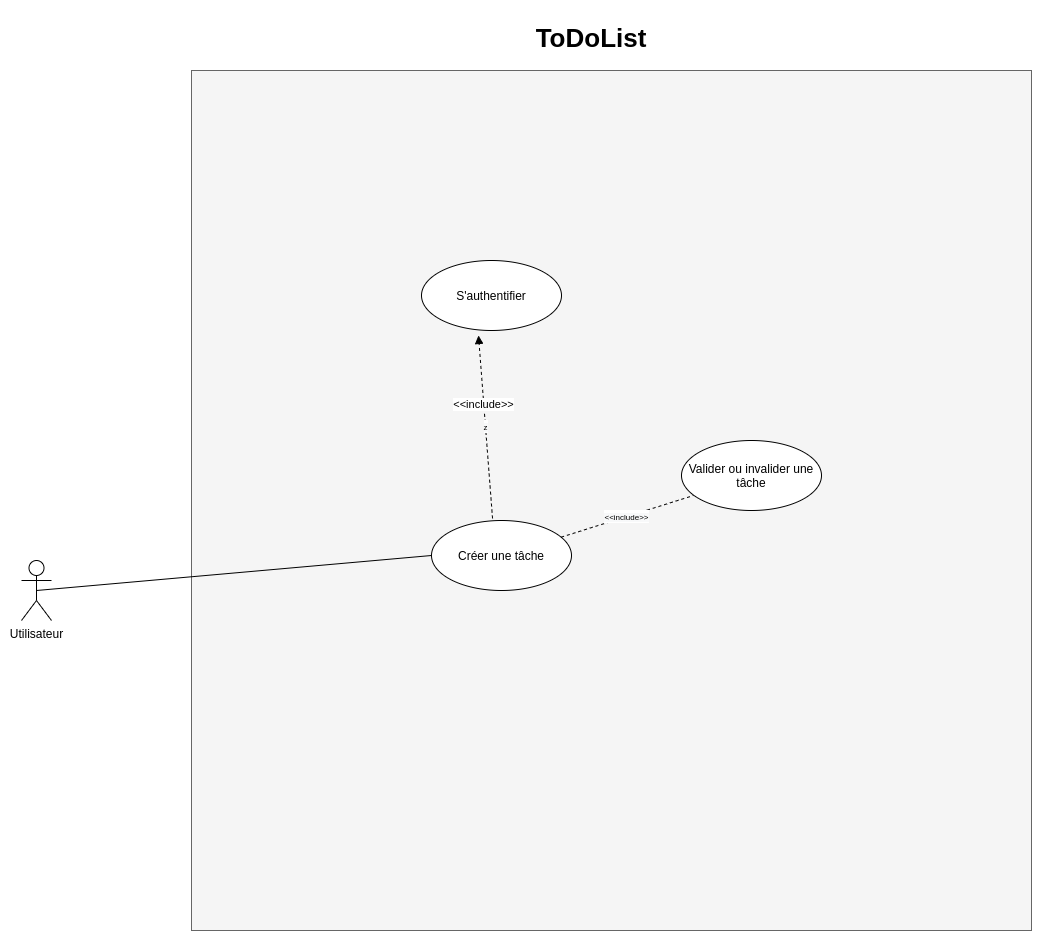

The diagram above was exported from draw.io. Its source (the exported page's mxGraphModel, read from the mxfile embedded in the PNG):
<mxGraphModel dx="1422" dy="809" grid="1" gridSize="10" guides="1" tooltips="1" connect="1" arrows="1" fold="1" page="1" pageScale="1" pageWidth="827" pageHeight="1169" math="0" shadow="0">
  <root>
    <mxCell id="YRUwXHJ7fhR-braWTdJt-0" />
    <mxCell id="YRUwXHJ7fhR-braWTdJt-1" parent="YRUwXHJ7fhR-braWTdJt-0" />
    <mxCell id="YRUwXHJ7fhR-braWTdJt-2" value="" style="html=1;fillColor=#f5f5f5;strokeColor=#666666;fontColor=#333333;" vertex="1" parent="YRUwXHJ7fhR-braWTdJt-1">
      <mxGeometry x="230" y="280" width="840" height="860" as="geometry" />
    </mxCell>
    <mxCell id="YRUwXHJ7fhR-braWTdJt-3" value="Créer une tâche" style="ellipse;whiteSpace=wrap;html=1;" vertex="1" parent="YRUwXHJ7fhR-braWTdJt-1">
      <mxGeometry x="470" y="730" width="140" height="70" as="geometry" />
    </mxCell>
    <mxCell id="YRUwXHJ7fhR-braWTdJt-4" value="" style="endArrow=none;html=1;exitX=0.5;exitY=0.5;exitDx=0;exitDy=0;exitPerimeter=0;entryX=0;entryY=0.5;entryDx=0;entryDy=0;endFill=0;" edge="1" parent="YRUwXHJ7fhR-braWTdJt-1" source="YRUwXHJ7fhR-braWTdJt-6" target="YRUwXHJ7fhR-braWTdJt-3">
      <mxGeometry width="50" height="50" relative="1" as="geometry">
        <mxPoint x="710" y="640" as="sourcePoint" />
        <mxPoint x="270" y="580" as="targetPoint" />
      </mxGeometry>
    </mxCell>
    <mxCell id="YRUwXHJ7fhR-braWTdJt-5" value="ToDoList" style="text;align=center;fontStyle=1;verticalAlign=middle;spacingLeft=3;spacingRight=3;strokeColor=none;rotatable=0;points=[[0,0.5],[1,0.5]];portConstraint=eastwest;fontSize=26;strokeWidth=1;" vertex="1" parent="YRUwXHJ7fhR-braWTdJt-1">
      <mxGeometry x="590" y="220" width="80" height="50" as="geometry" />
    </mxCell>
    <mxCell id="YRUwXHJ7fhR-braWTdJt-6" value="Utilisateur" style="shape=umlActor;verticalLabelPosition=bottom;verticalAlign=top;html=1;" vertex="1" parent="YRUwXHJ7fhR-braWTdJt-1">
      <mxGeometry x="60" y="770" width="30" height="60" as="geometry" />
    </mxCell>
    <mxCell id="YRUwXHJ7fhR-braWTdJt-7" value="Valider ou invalider une tâche" style="ellipse;whiteSpace=wrap;html=1;" vertex="1" parent="YRUwXHJ7fhR-braWTdJt-1">
      <mxGeometry x="720" y="650" width="140" height="70" as="geometry" />
    </mxCell>
    <mxCell id="YRUwXHJ7fhR-braWTdJt-9" value="&lt;span style=&quot;font-family: &amp;#34;helvetica&amp;#34; ; font-size: 8px ; background-color: rgb(248 , 249 , 250)&quot;&gt;&amp;lt;&amp;lt;include&amp;gt;&amp;gt;&lt;/span&gt;" style="endArrow=none;html=1;entryX=0.086;entryY=0.786;entryDx=0;entryDy=0;endFill=0;entryPerimeter=0;dashed=1;" edge="1" parent="YRUwXHJ7fhR-braWTdJt-1" source="YRUwXHJ7fhR-braWTdJt-3" target="YRUwXHJ7fhR-braWTdJt-7">
      <mxGeometry width="50" height="50" relative="1" as="geometry">
        <mxPoint x="85" y="810" as="sourcePoint" />
        <mxPoint x="480" y="775" as="targetPoint" />
      </mxGeometry>
    </mxCell>
    <mxCell id="YRUwXHJ7fhR-braWTdJt-12" value="S'authentifier" style="ellipse;whiteSpace=wrap;html=1;" vertex="1" parent="YRUwXHJ7fhR-braWTdJt-1">
      <mxGeometry x="460" y="470" width="140" height="70" as="geometry" />
    </mxCell>
    <mxCell id="YRUwXHJ7fhR-braWTdJt-13" value="&lt;span style=&quot;font-family: &amp;#34;helvetica&amp;#34; ; font-size: 8px ; background-color: rgb(248 , 249 , 250)&quot;&gt;z&lt;/span&gt;" style="endArrow=block;html=1;endFill=1;dashed=1;exitX=0.436;exitY=-0.029;exitDx=0;exitDy=0;startArrow=none;startFill=0;entryX=0.407;entryY=1.071;entryDx=0;entryDy=0;entryPerimeter=0;exitPerimeter=0;" edge="1" parent="YRUwXHJ7fhR-braWTdJt-1" source="YRUwXHJ7fhR-braWTdJt-3" target="YRUwXHJ7fhR-braWTdJt-12">
      <mxGeometry width="50" height="50" relative="1" as="geometry">
        <mxPoint x="495" y="710" as="sourcePoint" />
        <mxPoint x="470" y="515" as="targetPoint" />
      </mxGeometry>
    </mxCell>
    <mxCell id="YRUwXHJ7fhR-braWTdJt-14" value="+" style="edgeLabel;html=1;align=center;verticalAlign=middle;resizable=0;points=[];" vertex="1" connectable="0" parent="YRUwXHJ7fhR-braWTdJt-13">
      <mxGeometry x="0.2385" y="-3" relative="1" as="geometry">
        <mxPoint y="-1" as="offset" />
      </mxGeometry>
    </mxCell>
    <mxCell id="YRUwXHJ7fhR-braWTdJt-15" value="&amp;lt;&amp;lt;include&amp;gt;&amp;gt;" style="edgeLabel;html=1;align=center;verticalAlign=middle;resizable=0;points=[];" vertex="1" connectable="0" parent="YRUwXHJ7fhR-braWTdJt-13">
      <mxGeometry x="0.2529" y="1" relative="1" as="geometry">
        <mxPoint as="offset" />
      </mxGeometry>
    </mxCell>
  </root>
</mxGraphModel>